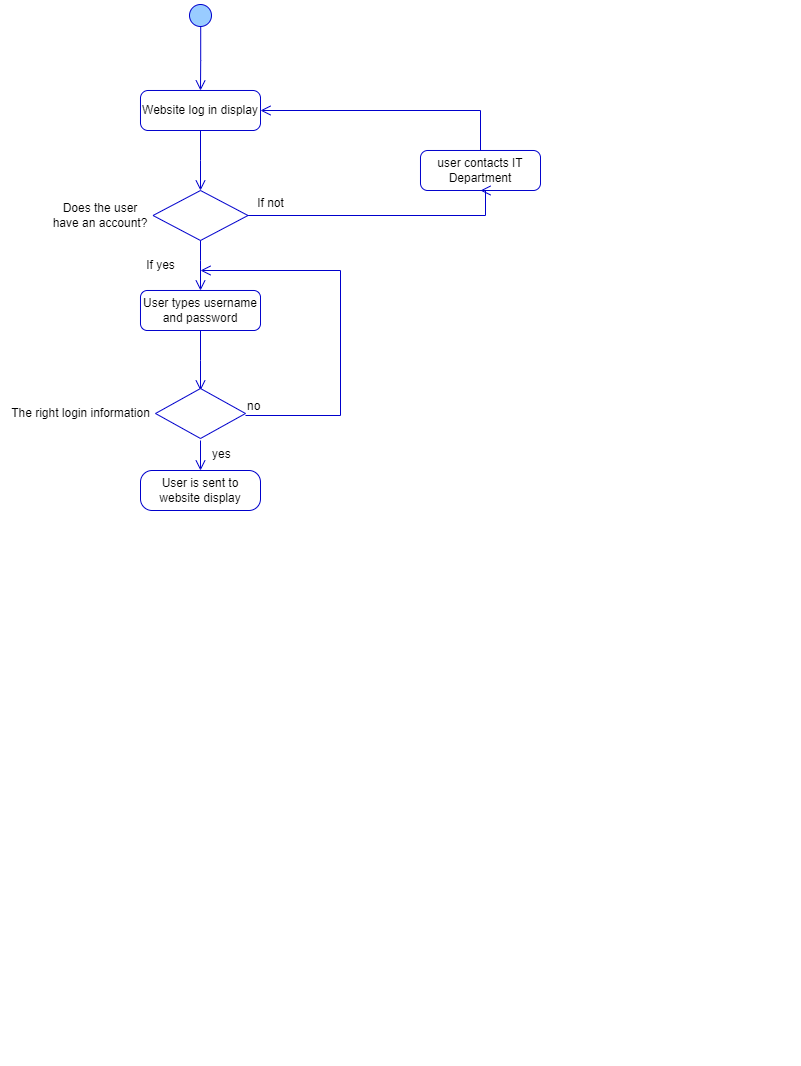

The diagram above was exported from draw.io. Its source (the exported page's mxGraphModel, read from the mxfile embedded in the PNG):
<mxGraphModel dx="2809" dy="1140" grid="1" gridSize="10" guides="1" tooltips="1" connect="1" arrows="1" fold="1" page="1" pageScale="1" pageWidth="850" pageHeight="1100" math="0" shadow="0">
  <root>
    <mxCell id="0" />
    <mxCell id="1" parent="0" />
    <mxCell id="j6MSHLs7Rek6IwqPCNWB-276" value="" style="group;strokeColor=#FFFFFF;container=0;" vertex="1" connectable="0" parent="1">
      <mxGeometry x="420" y="590.0000000000001" width="450" height="585" as="geometry" />
    </mxCell>
    <mxCell id="j6MSHLs7Rek6IwqPCNWB-308" value="" style="group" vertex="1" connectable="0" parent="1">
      <mxGeometry x="70" y="110" width="540" height="510.0000000000001" as="geometry" />
    </mxCell>
    <mxCell id="j6MSHLs7Rek6IwqPCNWB-287" value="Does the user have an account?" style="text;html=1;strokeColor=none;fillColor=none;align=center;verticalAlign=middle;whiteSpace=wrap;rounded=0;container=0;" vertex="1" parent="j6MSHLs7Rek6IwqPCNWB-308">
      <mxGeometry x="50" y="200.0000000000001" width="100" height="30" as="geometry" />
    </mxCell>
    <mxCell id="j6MSHLs7Rek6IwqPCNWB-288" value="The right login information" style="text;html=1;align=center;verticalAlign=middle;resizable=0;points=[];autosize=1;strokeColor=none;fillColor=none;container=0;" vertex="1" parent="j6MSHLs7Rek6IwqPCNWB-308">
      <mxGeometry y="398.0000000000001" width="160" height="30" as="geometry" />
    </mxCell>
    <mxCell id="j6MSHLs7Rek6IwqPCNWB-289" value="user contacts IT Department" style="rounded=1;whiteSpace=wrap;html=1;arcSize=18;fontColor=#000000;fillColor=#FFFFFF;strokeColor=#0000CC;fontFamily=Helvetica;fontSize=12;container=0;" vertex="1" parent="j6MSHLs7Rek6IwqPCNWB-308">
      <mxGeometry x="420" y="150" width="120" height="40" as="geometry" />
    </mxCell>
    <mxCell id="j6MSHLs7Rek6IwqPCNWB-290" value="" style="edgeStyle=orthogonalEdgeStyle;html=1;align=left;verticalAlign=bottom;endArrow=open;endSize=8;strokeColor=#0000CC;rounded=0;fontFamily=Helvetica;fontSize=12;fontColor=default;entryX=0.5;entryY=1;entryDx=0;entryDy=0;fillColor=#FFFFFF;exitX=1;exitY=0.5;exitDx=0;exitDy=0;" edge="1" parent="j6MSHLs7Rek6IwqPCNWB-308" source="j6MSHLs7Rek6IwqPCNWB-306" target="j6MSHLs7Rek6IwqPCNWB-289">
      <mxGeometry x="-1" relative="1" as="geometry">
        <mxPoint x="535" y="210.0000000000001" as="targetPoint" />
        <Array as="points">
          <mxPoint x="485" y="215.0000000000001" />
        </Array>
        <mxPoint x="255" y="215.0000000000001" as="sourcePoint" />
      </mxGeometry>
    </mxCell>
    <mxCell id="j6MSHLs7Rek6IwqPCNWB-291" value="" style="edgeStyle=orthogonalEdgeStyle;html=1;verticalAlign=bottom;endArrow=open;endSize=8;strokeColor=#0000CC;rounded=0;fontFamily=Helvetica;fontSize=12;fontColor=default;entryX=1;entryY=0.5;entryDx=0;entryDy=0;fillColor=#FFFFFF;" edge="1" parent="j6MSHLs7Rek6IwqPCNWB-308" source="j6MSHLs7Rek6IwqPCNWB-289" target="j6MSHLs7Rek6IwqPCNWB-294">
      <mxGeometry relative="1" as="geometry">
        <mxPoint x="530" y="90" as="targetPoint" />
        <Array as="points">
          <mxPoint x="480" y="110" />
        </Array>
      </mxGeometry>
    </mxCell>
    <mxCell id="j6MSHLs7Rek6IwqPCNWB-292" value="" style="ellipse;html=1;shape=startState;fillColor=#99CCFF;strokeColor=#0000CC;container=0;" vertex="1" parent="j6MSHLs7Rek6IwqPCNWB-308">
      <mxGeometry x="185" width="30" height="30" as="geometry" />
    </mxCell>
    <mxCell id="j6MSHLs7Rek6IwqPCNWB-293" value="" style="edgeStyle=orthogonalEdgeStyle;html=1;verticalAlign=bottom;endArrow=open;endSize=8;strokeColor=#0000CC;rounded=0;fillColor=#FFFFFF;exitX=0.507;exitY=0.863;exitDx=0;exitDy=0;exitPerimeter=0;" edge="1" parent="j6MSHLs7Rek6IwqPCNWB-308" source="j6MSHLs7Rek6IwqPCNWB-292">
      <mxGeometry relative="1" as="geometry">
        <mxPoint x="200" y="90" as="targetPoint" />
      </mxGeometry>
    </mxCell>
    <mxCell id="j6MSHLs7Rek6IwqPCNWB-294" value="Website log in display" style="rounded=1;whiteSpace=wrap;html=1;arcSize=19;fontColor=#000000;fillColor=#FFFFFF;strokeColor=#0000CC;fontFamily=Helvetica;fontSize=12;container=0;" vertex="1" parent="j6MSHLs7Rek6IwqPCNWB-308">
      <mxGeometry x="140" y="90" width="120" height="40" as="geometry" />
    </mxCell>
    <mxCell id="j6MSHLs7Rek6IwqPCNWB-295" value="" style="edgeStyle=orthogonalEdgeStyle;html=1;verticalAlign=bottom;endArrow=open;endSize=8;strokeColor=#0000CC;rounded=0;fontFamily=Helvetica;fontSize=12;fontColor=default;fillColor=#FFFFFF;" edge="1" parent="j6MSHLs7Rek6IwqPCNWB-308" source="j6MSHLs7Rek6IwqPCNWB-294">
      <mxGeometry relative="1" as="geometry">
        <mxPoint x="200" y="190.0000000000001" as="targetPoint" />
      </mxGeometry>
    </mxCell>
    <mxCell id="j6MSHLs7Rek6IwqPCNWB-296" value="" style="edgeStyle=orthogonalEdgeStyle;html=1;align=left;verticalAlign=top;endArrow=open;endSize=8;strokeColor=#0000CC;rounded=0;fontFamily=Helvetica;fontSize=12;fontColor=default;fillColor=#FFFFFF;" edge="1" parent="j6MSHLs7Rek6IwqPCNWB-308">
      <mxGeometry x="-1" relative="1" as="geometry">
        <mxPoint x="200" y="290.0000000000001" as="targetPoint" />
        <Array as="points">
          <mxPoint x="200" y="260.0000000000001" />
          <mxPoint x="200" y="260.0000000000001" />
        </Array>
        <mxPoint x="200" y="238.68421052631595" as="sourcePoint" />
      </mxGeometry>
    </mxCell>
    <mxCell id="j6MSHLs7Rek6IwqPCNWB-297" value="no" style="edgeStyle=orthogonalEdgeStyle;html=1;align=left;verticalAlign=bottom;endArrow=open;endSize=8;strokeColor=#0000CC;rounded=0;fontFamily=Helvetica;fontSize=12;fontColor=default;fillColor=#FFFFFF;" edge="1" parent="j6MSHLs7Rek6IwqPCNWB-308">
      <mxGeometry x="-1" relative="1" as="geometry">
        <mxPoint x="200" y="270.0000000000001" as="targetPoint" />
        <Array as="points">
          <mxPoint x="340" y="415.0000000000001" />
          <mxPoint x="340" y="270.0000000000001" />
        </Array>
        <mxPoint x="245" y="415.0000000000001" as="sourcePoint" />
      </mxGeometry>
    </mxCell>
    <mxCell id="j6MSHLs7Rek6IwqPCNWB-298" value="yes" style="edgeStyle=orthogonalEdgeStyle;html=1;align=left;verticalAlign=top;endArrow=open;endSize=8;strokeColor=#0000CC;rounded=0;fontFamily=Helvetica;fontSize=12;fontColor=default;fillColor=#FFFFFF;" edge="1" parent="j6MSHLs7Rek6IwqPCNWB-308">
      <mxGeometry x="-1" y="10" relative="1" as="geometry">
        <mxPoint x="200" y="470.0000000000001" as="targetPoint" />
        <mxPoint x="200" y="440.0000000000001" as="sourcePoint" />
        <mxPoint as="offset" />
      </mxGeometry>
    </mxCell>
    <mxCell id="j6MSHLs7Rek6IwqPCNWB-299" value="User types username and password" style="rounded=1;whiteSpace=wrap;html=1;arcSize=17;fontColor=#000000;fillColor=#FFFFFF;strokeColor=#0000CC;fontFamily=Helvetica;fontSize=12;container=0;" vertex="1" parent="j6MSHLs7Rek6IwqPCNWB-308">
      <mxGeometry x="140" y="290.0000000000001" width="120" height="40" as="geometry" />
    </mxCell>
    <mxCell id="j6MSHLs7Rek6IwqPCNWB-300" value="" style="edgeStyle=orthogonalEdgeStyle;html=1;verticalAlign=bottom;endArrow=open;endSize=8;strokeColor=#0000CC;rounded=0;fontFamily=Helvetica;fontSize=12;fontColor=default;fillColor=#FFFFFF;" edge="1" parent="j6MSHLs7Rek6IwqPCNWB-308" source="j6MSHLs7Rek6IwqPCNWB-299">
      <mxGeometry relative="1" as="geometry">
        <mxPoint x="200" y="390.0000000000001" as="targetPoint" />
      </mxGeometry>
    </mxCell>
    <mxCell id="j6MSHLs7Rek6IwqPCNWB-301" value="User is sent to website display" style="rounded=1;whiteSpace=wrap;html=1;arcSize=29;fontColor=#000000;fillColor=#FFFFFF;strokeColor=#0000CC;fontFamily=Helvetica;fontSize=12;container=0;" vertex="1" parent="j6MSHLs7Rek6IwqPCNWB-308">
      <mxGeometry x="140" y="470.0000000000001" width="120" height="40" as="geometry" />
    </mxCell>
    <mxCell id="j6MSHLs7Rek6IwqPCNWB-304" value="If yes" style="text;html=1;align=center;verticalAlign=middle;resizable=0;points=[];autosize=1;strokeColor=none;fillColor=none;container=0;" vertex="1" parent="j6MSHLs7Rek6IwqPCNWB-308">
      <mxGeometry x="135" y="250.0000000000001" width="50" height="30" as="geometry" />
    </mxCell>
    <mxCell id="j6MSHLs7Rek6IwqPCNWB-305" value="If not" style="text;html=1;align=center;verticalAlign=middle;resizable=0;points=[];autosize=1;strokeColor=none;fillColor=none;container=0;" vertex="1" parent="j6MSHLs7Rek6IwqPCNWB-308">
      <mxGeometry x="245" y="188.0000000000001" width="50" height="30" as="geometry" />
    </mxCell>
    <mxCell id="j6MSHLs7Rek6IwqPCNWB-306" value="" style="rhombus;whiteSpace=wrap;html=1;strokeColor=#0000CC;container=0;" vertex="1" parent="j6MSHLs7Rek6IwqPCNWB-308">
      <mxGeometry x="152.5" y="190.0000000000001" width="95" height="50" as="geometry" />
    </mxCell>
    <mxCell id="j6MSHLs7Rek6IwqPCNWB-307" value="" style="rhombus;whiteSpace=wrap;html=1;strokeColor=#0000CC;container=0;" vertex="1" parent="j6MSHLs7Rek6IwqPCNWB-308">
      <mxGeometry x="155" y="388.0000000000001" width="90" height="50" as="geometry" />
    </mxCell>
  </root>
</mxGraphModel>